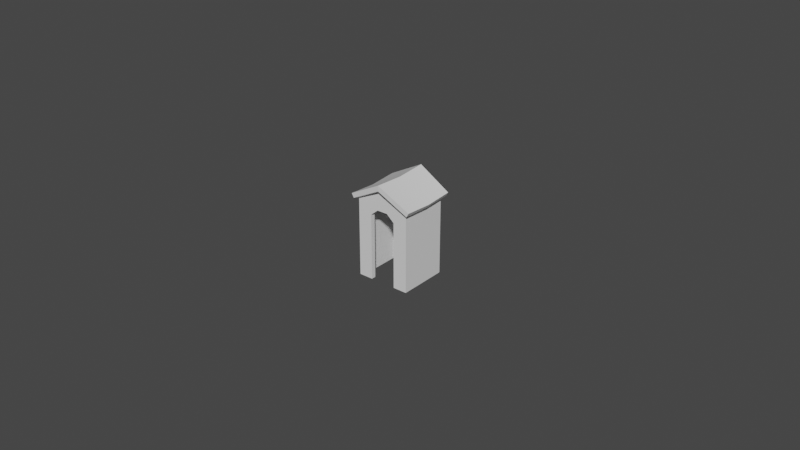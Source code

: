 # Source: guard.blend  (saved by Blender 3.6.11; exported with 4.5.12 LTS)
import bpy
from mathutils import Matrix  # noqa: F401  (used for matrix-valued properties, if any)

bpy.ops.wm.read_factory_settings(use_empty=True)
scene = bpy.context.scene
scene.name = 'Scene'

# ---- materials (node trees are filled in below, after node groups)
mat_material_001 = bpy.data.materials.new('Material.001')
mat_material_001.use_transparent_shadow = False
mat_material_002 = bpy.data.materials.new('Material.002')
mat_material_002.use_transparent_shadow = False
mat_material_003 = bpy.data.materials.new('Material.003')
mat_material_003.use_transparent_shadow = False
mat_material_004 = bpy.data.materials.new('Material.004')
mat_material_004.use_transparent_shadow = False

# ---- material node trees
mat_material_001.use_nodes = True; mat_material_001.node_tree.nodes.clear()
_N = mat_material_001.node_tree.nodes; _L = mat_material_001.node_tree.links
n0 = _N.new('ShaderNodeBsdfPrincipled'); n0.name = 'Principled BSDF'; n0.location = (10, 300)
n0.distribution = 'GGX'
n0.subsurface_method = 'RANDOM_WALK_SKIN'
n0.inputs[3].default_value = 1.45
n0.inputs[27].default_value = (0.0, 0.0, 0.0, 1.0)
n0.inputs[28].default_value = 1.0
n1 = _N.new('ShaderNodeOutputMaterial'); n1.name = 'Material Output'; n1.location = (300, 300)
_L.new(n0.outputs[0], n1.inputs[0])
n1.is_active_output = True
mat_material_002.use_nodes = True; mat_material_002.node_tree.nodes.clear()
_N = mat_material_002.node_tree.nodes; _L = mat_material_002.node_tree.links
n0 = _N.new('ShaderNodeBsdfPrincipled'); n0.name = 'Principled BSDF'; n0.location = (10, 300)
n0.distribution = 'GGX'
n0.subsurface_method = 'RANDOM_WALK_SKIN'
n0.inputs[3].default_value = 1.45
n0.inputs[27].default_value = (0.0, 0.0, 0.0, 1.0)
n0.inputs[28].default_value = 1.0
n1 = _N.new('ShaderNodeOutputMaterial'); n1.name = 'Material Output'; n1.location = (300, 300)
_L.new(n0.outputs[0], n1.inputs[0])
n1.is_active_output = True
mat_material_003.use_nodes = True; mat_material_003.node_tree.nodes.clear()
_N = mat_material_003.node_tree.nodes; _L = mat_material_003.node_tree.links
n0 = _N.new('ShaderNodeBsdfPrincipled'); n0.name = 'Principled BSDF'; n0.location = (10, 300)
n0.distribution = 'GGX'
n0.subsurface_method = 'RANDOM_WALK_SKIN'
n0.inputs[3].default_value = 1.45
n0.inputs[27].default_value = (0.0, 0.0, 0.0, 1.0)
n0.inputs[28].default_value = 1.0
n1 = _N.new('ShaderNodeOutputMaterial'); n1.name = 'Material Output'; n1.location = (300, 300)
_L.new(n0.outputs[0], n1.inputs[0])
n1.is_active_output = True
mat_material_004.use_nodes = True; mat_material_004.node_tree.nodes.clear()
_N = mat_material_004.node_tree.nodes; _L = mat_material_004.node_tree.links
n0 = _N.new('ShaderNodeBsdfPrincipled'); n0.name = 'Principled BSDF'; n0.location = (10, 300)
n0.distribution = 'GGX'
n0.subsurface_method = 'RANDOM_WALK_SKIN'
n0.inputs[3].default_value = 1.45
n0.inputs[27].default_value = (0.0, 0.0, 0.0, 1.0)
n0.inputs[28].default_value = 1.0
n1 = _N.new('ShaderNodeOutputMaterial'); n1.name = 'Material Output'; n1.location = (300, 300)
_L.new(n0.outputs[0], n1.inputs[0])
n1.is_active_output = True

# ---- world
world_world = bpy.data.worlds.new('World'); scene.world = world_world
world_world.use_nodes = True; world_world.node_tree.nodes.clear()
_N = world_world.node_tree.nodes; _L = world_world.node_tree.links
n0 = _N.new('ShaderNodeOutputWorld'); n0.name = 'World Output'; n0.location = (300, 300)
n1 = _N.new('ShaderNodeBackground'); n1.name = 'Background'; n1.location = (10, 300)
n1.inputs[0].default_value = (0.05088, 0.05088, 0.05088, 1.0)
_L.new(n1.outputs[0], n0.inputs[0])
n0.is_active_output = True
world_world.color = (0.05088, 0.05088, 0.05088)
world_world.use_sun_shadow = False
world_world.sun_shadow_jitter_overblur = 0.0

# ---- meshes
me_mesh = bpy.data.meshes.new('Mesh')
me_mesh.from_pydata([(-0.8743, 0.0, 0.7896), (0.8743, 0.0, 0.7896), (-0.8743, 2.534, 0.7896), (0.8743, 2.534, 0.7896), (-0.8743, 2.534, -0.7896), (0.8743, 2.534, -0.7896), (-0.8743, 0.0, -0.7896), (0.8743, 0.0, -0.7896), (2.384e-07, 3.001, -0.7896), (2.384e-07, 3.001, 0.7896), (4.286e-07, 3.226, -0.9603), (-3.159e-07, 3.226, 0.9603), (1.054, 2.657, 0.9009), (1.054, 2.657, -0.9009), (-1.054, 2.657, 0.9009), (-1.054, 2.657, -0.9009), (-3.053e-07, 3.046, 0.9603), (0.9804, 2.527, 0.9009), (0.9804, 2.527, -0.9009), (4.141e-07, 3.046, -0.9603), (-0.9804, 2.527, 0.9009), (-0.9804, 2.527, -0.9009), (-0.4189, 2.12, 0.7896), (-0.4189, 0.0, 0.7896), (0.4189, 0.0, 0.7896), (0.4189, 2.12, 0.7896), (0.4189, 0.0, 0.6435), (0.4189, 2.12, 0.6435), (-0.4189, 2.12, 0.6435), (-0.4189, 0.0, 0.6435), (0.7596, 0.0, 0.6435), (0.7596, 2.617, 0.6435), (-0.7596, 2.617, 0.6435), (-0.7596, 0.0, 0.6435), (0.7596, 0.0, -0.6314), (0.7596, 2.617, -0.6314), (-0.7596, 2.617, -0.6314), (-0.7596, 0.0, -0.6314), (-0.8743, 2.534, 0.0), (-0.9804, 2.482, 0.0), (-1.054, 2.6, 0.0), (5.634e-08, 3.169, 0.0), (1.054, 2.6, 0.0), (0.9804, 2.482, 0.0), (0.8743, 2.534, 0.0), (0.8743, 0.0, 0.0), (0.7596, 0.0, 0.006046), (0.7596, 2.617, 0.006046), (-0.7596, 2.617, 0.006046), (-0.7596, 0.0, 0.006046), (-0.8743, 0.0, 0.0), (2.384e-07, 2.534, -0.7896), (2.384e-07, 0.0, -0.7896), (2.397e-07, 2.332, 0.7896), (2.397e-07, 2.332, 0.6435), (2.384e-07, 2.617, 0.6435), (2.384e-07, 2.617, 0.006046), (2.384e-07, 2.617, -0.6314), (2.384e-07, 0.0, -0.6314), (-0.1733, 2.332, 0.7896), (-0.1733, 2.332, 0.6435), (0.1733, 2.332, 0.6435), (0.1733, 2.332, 0.7896)], [], [(57, 58, 34, 35), (10, 41, 42, 13), (4, 51, 52, 6), (44, 45, 7, 5), (6, 50, 38, 4), (40, 41, 10, 15), (9, 25, 3), (8, 51, 4), (9, 53, 62), (11, 16, 17, 12), (42, 43, 18, 13), (18, 19, 10, 13), (16, 11, 14, 20), (10, 19, 21, 15), (21, 39, 40, 15), (16, 9, 3, 17), (43, 44, 5, 18), (8, 19, 18, 5), (2, 9, 16, 20), (19, 8, 4, 21), (4, 38, 39, 21), (0, 23, 22, 2), (25, 24, 1, 3), (24, 25, 27, 26), (61, 62, 53, 54), (22, 23, 29, 28), (26, 27, 31, 30), (55, 61, 54), (28, 29, 33, 32), (46, 47, 35, 34), (35, 47, 56, 57), (48, 49, 37, 36), (2, 22, 9), (30, 1, 24, 26), (23, 0, 33, 29), (49, 50, 6, 37), (34, 7, 45, 46), (58, 52, 7, 34), (39, 38, 2, 20), (40, 39, 20, 14), (14, 11, 41, 40), (42, 41, 11, 12), (17, 43, 42, 12), (3, 44, 43, 17), (1, 45, 44, 3), (46, 45, 1, 30), (30, 31, 47, 46), (55, 56, 47, 31), (32, 33, 49, 48), (33, 0, 50, 49), (38, 50, 0, 2), (8, 5, 51), (52, 51, 5, 7), (9, 59, 53), (54, 53, 59, 60), (55, 54, 60), (48, 56, 55, 32), (57, 56, 48, 36), (37, 58, 57, 36), (37, 6, 52, 58), (9, 22, 59), (60, 59, 22, 28), (55, 60, 28, 32), (31, 27, 61, 55), (27, 25, 62, 61), (9, 62, 25)])
me_mesh.polygons.foreach_set('use_smooth', [True] * 66)
me_mesh.polygons.foreach_set('material_index', [0, 1, 2, 3, 2, 1, 2, 2, 2, 1, 1, 1, 1, 1, 1, 1, 1, 1, 1, 1, 1, 3, 2, 2, 2, 3, 0, 0, 0, 0, 0, 0, 3, 0, 0, 0, 0, 0, 1, 1, 1, 1, 1, 1, 2, 0, 0, 0, 0, 0, 3, 3, 3, 3, 3, 0, 0, 0, 0, 0, 3, 3, 0, 0, 2, 2])
_k = set([(0, 2), (0, 23), (0, 50), (1, 3), (1, 24), (1, 45), (2, 9), (2, 20), (2, 38), (3, 9), (3, 17), (3, 44), (4, 6), (4, 8), (4, 21), (4, 38), (5, 7), (5, 8), (5, 18), (5, 44), (6, 50), (6, 52), (7, 45), (7, 52), (8, 19), (9, 16), (10, 13), (10, 15), (10, 19), (10, 41), (11, 12), (11, 14), (11, 16), (11, 41), (12, 17), (12, 42), (13, 18), (13, 42), (14, 20), (14, 40), (15, 21), (15, 40), (16, 17), (16, 20), (17, 43), (18, 19), (18, 43), (19, 21), (20, 39), (21, 39), (22, 23), (22, 28), (22, 59), (23, 29), (24, 25), (24, 26), (25, 27), (25, 62), (26, 27), (26, 30), (27, 61), (28, 29), (28, 60), (29, 33), (30, 31), (30, 46), (31, 47), (31, 55), (32, 33), (32, 48), (32, 55), (33, 49), (34, 35), (34, 46), (34, 58), (35, 47), (35, 57), (36, 37), (36, 48), (36, 57), (37, 49), (37, 58), (53, 59), (53, 62), (54, 60), (54, 61)])
me_mesh.attributes.new('sharp_edge', 'BOOLEAN', 'EDGE').data.foreach_set('value', [ (min(e.vertices), max(e.vertices)) in _k for e in me_mesh.edges])
_uv = me_mesh.uv_layers.new(name='map1')
_uv.uv.foreach_set('vector', [0.1017, 0.2294, 0.1017, 0.2294, 0.1017, 0.2294, 0.1017, 0.2294, 0.1017, 0.2294, 0.1017, 0.2294, 0.1017, 0.2294, 0.1017, 0.2294, 0.4957, 0.3137, 0.4958, 0.3521, 0.4958, 0.1666, 0.4957, 0.1282, 0.496, 0.3521, 0.496, 0.1666, 0.496, 0.1282, 0.496, 0.3137, 0.4957, 0.1282, 0.4957, 0.1666, 0.4957, 0.3521, 0.4957, 0.3137, 0.1017, 0.2294, 0.1017, 0.2294, 0.1017, 0.2294, 0.1017, 0.2294, 0.4958, 0.3862, 0.496, 0.3017, 0.496, 0.3137, 0.4958, 0.3862, 0.4958, 0.3521, 0.4957, 0.3137, 0.4958, 0.3862, 0.4958, 0.335, 0.4959, 0.3284, 0.1017, 0.2294, 0.1017, 0.2294, 0.1017, 0.2294, 0.1017, 0.2294, 0.1017, 0.2294, 0.1017, 0.2294, 0.1017, 0.2294, 0.1017, 0.2294, 0.1017, 0.2294, 0.1017, 0.2294, 0.1017, 0.2294, 0.1017, 0.2294, 0.1017, 0.2294, 0.1017, 0.2294, 0.1017, 0.2294, 0.1017, 0.2294, 0.1017, 0.2294, 0.1017, 0.2294, 0.1017, 0.2294, 0.1017, 0.2294, 0.1017, 0.2294, 0.1017, 0.2294, 0.1017, 0.2294, 0.1017, 0.2294, 0.1017, 0.2294, 0.1017, 0.2294, 0.1017, 0.2294, 0.1017, 0.2294, 0.1017, 0.2294, 0.1017, 0.2294, 0.1017, 0.2294, 0.1017, 0.2294, 0.1017, 0.2294, 0.1017, 0.2294, 0.1017, 0.2294, 0.1017, 0.2294, 0.1017, 0.2294, 0.1017, 0.2294, 0.1017, 0.2294, 0.1017, 0.2294, 0.1017, 0.2294, 0.1017, 0.2294, 0.1017, 0.2294, 0.1017, 0.2294, 0.1017, 0.2294, 0.1017, 0.2294, 0.1017, 0.2294, 0.1017, 0.2294, 0.4957, 0.1282, 0.4957, 0.149, 0.4957, 0.3017, 0.4957, 0.3137, 0.496, 0.3017, 0.496, 0.149, 0.496, 0.1282, 0.496, 0.3137, 0.1017, 0.2294, 0.1017, 0.2294, 0.1017, 0.2294, 0.1017, 0.2294, 0.1017, 0.2294, 0.1017, 0.2294, 0.1017, 0.2272, 0.1017, 0.2294, 0.1017, 0.2294, 0.1017, 0.2294, 0.1017, 0.2294, 0.1017, 0.2294, 0.1017, 0.2294, 0.1017, 0.2294, 0.1017, 0.2294, 0.1017, 0.2294, 0.1017, 0.2294, 0.1017, 0.2294, 0.1017, 0.2294, 0.1017, 0.2294, 0.1017, 0.2294, 0.1017, 0.2294, 0.1017, 0.2294, 0.1017, 0.2294, 0.1017, 0.2294, 0.1017, 0.2294, 0.1017, 0.2294, 0.1017, 0.2294, 0.1017, 0.2294, 0.1017, 0.2294, 0.1017, 0.2294, 0.1017, 0.2294, 0.1017, 0.2294, 0.1017, 0.2294, 0.1017, 0.2294, 0.4957, 0.3137, 0.4957, 0.3017, 0.4958, 0.3862, 0.1017, 0.2294, 0.1017, 0.2294, 0.1017, 0.2294, 0.1017, 0.2294, 0.1017, 0.2294, 0.1017, 0.2294, 0.1017, 0.2294, 0.1017, 0.2294, 0.1017, 0.2294, 0.1017, 0.2294, 0.1017, 0.2294, 0.1017, 0.2294, 0.1017, 0.2294, 0.1017, 0.2294, 0.1017, 0.2294, 0.1017, 0.2294, 0.1017, 0.2294, 0.1017, 0.2294, 0.1017, 0.2294, 0.1017, 0.2294, 0.1017, 0.2294, 0.1017, 0.2294, 0.1017, 0.2294, 0.1017, 0.2294, 0.1017, 0.2294, 0.1017, 0.2294, 0.1017, 0.2294, 0.1017, 0.2294, 0.1017, 0.2294, 0.1017, 0.2294, 0.1017, 0.2294, 0.1017, 0.2294, 0.1017, 0.2294, 0.1017, 0.2294, 0.1017, 0.2294, 0.1017, 0.2294, 0.1017, 0.2294, 0.1017, 0.2294, 0.1017, 0.2294, 0.1017, 0.2294, 0.1017, 0.2294, 0.1017, 0.2294, 0.1017, 0.2294, 0.1017, 0.2294, 0.496, 0.1282, 0.496, 0.1666, 0.496, 0.3521, 0.496, 0.3137, 0.1017, 0.2294, 0.1017, 0.2294, 0.1017, 0.2294, 0.1017, 0.2294, 0.1017, 0.2294, 0.1017, 0.2294, 0.1017, 0.2294, 0.1017, 0.2294, 0.1017, 0.2294, 0.1017, 0.2294, 0.1017, 0.2294, 0.1017, 0.2294, 0.1017, 0.2294, 0.1017, 0.2294, 0.1017, 0.2294, 0.1017, 0.2294, 0.1017, 0.2294, 0.1017, 0.2294, 0.1017, 0.2294, 0.1017, 0.2294, 0.4957, 0.3521, 0.4957, 0.1666, 0.4957, 0.1282, 0.4957, 0.3137, 0.4958, 0.3862, 0.496, 0.3137, 0.4958, 0.3521, 0.4958, 0.1666, 0.4958, 0.3521, 0.496, 0.3137, 0.496, 0.1282, 0.4958, 0.3862, 0.4958, 0.3284, 0.4958, 0.335, 0.1017, 0.2294, 0.1017, 0.2272, 0.1017, 0.2294, 0.1017, 0.2294, 0.1017, 0.2294, 0.1017, 0.2294, 0.1017, 0.2294, 0.1017, 0.2294, 0.1017, 0.2294, 0.1017, 0.2294, 0.1017, 0.2294, 0.1017, 0.2294, 0.1017, 0.2294, 0.1017, 0.2294, 0.1017, 0.2294, 0.1017, 0.2294, 0.1017, 0.2294, 0.1017, 0.2294, 0.1017, 0.2294, 0.1017, 0.2294, 0.1017, 0.2294, 0.1017, 0.2294, 0.1017, 0.2294, 0.4958, 0.3862, 0.4957, 0.3017, 0.4958, 0.3284, 0.1017, 0.2294, 0.1017, 0.2294, 0.1017, 0.2294, 0.1017, 0.2294, 0.1017, 0.2294, 0.1017, 0.2294, 0.1017, 0.2294, 0.1017, 0.2294, 0.1017, 0.2294, 0.1017, 0.2294, 0.1017, 0.2294, 0.1017, 0.2294, 0.1017, 0.2294, 0.1017, 0.2294, 0.1017, 0.2294, 0.1017, 0.2294, 0.4958, 0.3862, 0.4959, 0.3284, 0.496, 0.3017])
me_mesh.materials.append(mat_material_001)
me_mesh.materials.append(mat_material_002)
me_mesh.materials.append(mat_material_003)
me_mesh.materials.append(mat_material_004)
me_mesh.update()
me_mesh.normals_split_custom_set([tuple(v) for v in zip(*[iter([0.0, 0.0, 1.0, 0.0, 0.0, 1.0, 0.0, 0.0, 1.0, 0.0, 0.0, 1.0, 0.473, 0.8794, 0.05333, 0.4737, 0.8807, -7.701e-08, 0.4737, 0.8807, -7.262e-08, 0.473, 0.8794, 0.05333, 0.0, 0.0, -1.0, 0.0, 0.0, -1.0, 0.0, 0.0, -1.0, 0.0, 0.0, -1.0, 1.0, 0.0, 0.0, 1.0, 0.0, 0.0, 1.0, 0.0, 0.0, 1.0, 0.0, 0.0, -1.0, 0.0, 0.0, -1.0, 0.0, 0.0, -1.0, 0.0, 0.0, -1.0, 0.0, 0.0, -0.4737, 0.8807, 9.683e-09, -0.4737, 0.8807, 3.267e-08, -0.473, 0.8794, 0.05333, -0.473, 0.8794, 0.05333, -3.057e-08, 0.0, 1.0, -1.543e-08, 0.0, 1.0, 6.184e-08, 0.0, 1.0, 0.0, 0.0, -1.0, 0.0, 0.0, -1.0, 0.0, 0.0, -1.0, -3.057e-08, 0.0, 1.0, 0.0, 0.0, 1.0, -3.072e-07, 0.0, 1.0, 0.05173, -0.01232, 0.9986, 0.05173, -0.01232, 0.9986, 0.05173, -0.01232, 0.9986, 0.05173, -0.01232, 0.9986, 0.8597, -0.5108, -7.918e-08, 0.8597, -0.5108, -7.804e-08, 0.8594, -0.5106, -0.0288, 0.8594, -0.5106, -0.0288, 0.05173, -0.01232, -0.9986, 0.05173, -0.01232, -0.9986, 0.05173, -0.01232, -0.9986, 0.05173, -0.01232, -0.9986, -0.05173, -0.01232, 0.9986, -0.05173, -0.01232, 0.9986, -0.05173, -0.01232, 0.9986, -0.05173, -0.01232, 0.9986, -0.05173, -0.01232, -0.9986, -0.05173, -0.01232, -0.9986, -0.05173, -0.01232, -0.9986, -0.05173, -0.01232, -0.9986, -0.8594, -0.5106, -0.0288, -0.8597, -0.5108, -3.585e-07, -0.8597, -0.5108, -3.511e-07, -0.8594, -0.5106, -0.0288, -0.443, -0.8513, 0.2812, -0.443, -0.8513, 0.2812, -0.443, -0.8513, 0.2812, -0.443, -0.8513, 0.2812, -0.2836, -0.959, 1.203e-09, -0.2836, -0.959, 1.186e-09, -0.2835, -0.9586, -0.02564, -0.2835, -0.9586, -0.02564, -0.443, -0.8513, -0.2812, -0.443, -0.8513, -0.2812, -0.443, -0.8513, -0.2812, -0.443, -0.8513, -0.2812, 0.443, -0.8513, 0.2812, 0.443, -0.8513, 0.2812, 0.443, -0.8513, 0.2812, 0.443, -0.8513, 0.2812, 0.443, -0.8513, -0.2812, 0.443, -0.8513, -0.2812, 0.443, -0.8513, -0.2812, 0.443, -0.8513, -0.2812, 0.2835, -0.9586, -0.02564, 0.2836, -0.959, 1.103e-07, 0.2836, -0.959, 1.167e-07, 0.2835, -0.9586, -0.02564, -5.624e-08, 0.0, 1.0, -5.624e-08, 0.0, 1.0, -5.015e-08, 0.0, 1.0, -1.464e-07, 0.0, 1.0, -1.543e-08, 0.0, 1.0, 0.0, 0.0, 1.0, 0.0, 0.0, 1.0, 6.184e-08, 0.0, 1.0, -1.0, 0.0, 0.0, -1.0, 0.0, 0.0, -1.0, 0.0, 0.0, -1.0, 0.0, 0.0, -0.4502, -0.8929, 4.278e-05, -0.4502, -0.8929, 0.0, 0.0, -1.0, 0.0, 0.0, -1.0, 0.0, 1.0, 0.0, 0.0, 1.0, 0.0, 0.0, 1.0, 0.0, 0.0, 1.0, 0.0, 0.0, 0.0, 0.0, -1.0, 0.0, 0.0, -1.0, 0.0, 0.0, -1.0, 0.0, 0.0, -1.0, 0.0, 0.0, -1.0, 0.0, 0.0, -1.0, 0.0, 0.0, -1.0, 0.0, 0.0, -1.0, 0.0, 0.0, -1.0, 0.0, 0.0, -1.0, 0.0, 0.0, -1.0, -1.0, 0.0, 0.0, -1.0, 0.0, 0.0, -1.0, 0.0, 0.0, -1.0, 0.0, 0.0, 0.0, -1.0, 0.0, 0.0, -1.0, 0.0, 0.0, -1.0, 0.0, 0.0, -1.0, 0.0, 1.0, 0.0, 0.0, 1.0, 0.0, 0.0, 1.0, 0.0, 0.0, 1.0, 0.0, 0.0, -1.464e-07, 0.0, 1.0, -5.015e-08, 0.0, 1.0, -3.057e-08, 0.0, 1.0, 0.0, -1.0, 0.0, 0.0, -1.0, 0.0, 0.0, -1.0, 0.0, 0.0, -1.0, 0.0, 0.0, -1.0, 0.0, 0.0, -1.0, 0.0, 0.0, -1.0, 0.0, 0.0, -1.0, 0.0, 0.0, -1.0, 0.0, 0.0, -1.0, 0.0, 0.0, -1.0, 0.0, 0.0, -1.0, 0.0, 0.0, -1.0, 0.0, 0.0, -1.0, 0.0, 0.0, -1.0, 0.0, 0.0, -1.0, 0.0, 0.0, -1.0, 0.0, 0.0, -1.0, 0.0, 0.0, -1.0, 0.0, 0.0, -1.0, 0.0, 0.2836, -0.959, 1.167e-07, 0.2836, -0.959, 1.103e-07, 0.2835, -0.9586, 0.02564, 0.2835, -0.9586, 0.02564, -0.8597, -0.5108, -3.511e-07, -0.8597, -0.5108, -3.585e-07, -0.8594, -0.5106, 0.0288, -0.8594, -0.5106, 0.0288, -0.473, 0.8794, -0.05333, -0.473, 0.8794, -0.05333, -0.4737, 0.8807, 3.267e-08, -0.4737, 0.8807, 9.683e-09, 0.4737, 0.8807, -7.262e-08, 0.4737, 0.8807, -7.701e-08, 0.473, 0.8794, -0.05333, 0.473, 0.8794, -0.05333, 0.8594, -0.5106, 0.0288, 0.8597, -0.5108, -7.804e-08, 0.8597, -0.5108, -7.918e-08, 0.8594, -0.5106, 0.0288, -0.2835, -0.9586, 0.02564, -0.2836, -0.959, 1.186e-09, -0.2836, -0.959, 1.203e-09, -0.2835, -0.9586, 0.02564, 1.0, 0.0, 0.0, 1.0, 0.0, 0.0, 1.0, 0.0, 0.0, 1.0, 0.0, 0.0, 0.0, -1.0, 0.0, 0.0, -1.0, 0.0, 0.0, -1.0, 0.0, 0.0, -1.0, 0.0, -1.0, 0.0, 0.0, -1.0, 0.0, 0.0, -1.0, 0.0, 0.0, -1.0, 0.0, 0.0, 0.0, -1.0, 0.0, 0.0, -1.0, 0.0, 0.0, -1.0, 0.0, 0.0, -1.0, 0.0, 1.0, 0.0, 0.0, 1.0, 0.0, 0.0, 1.0, 0.0, 0.0, 1.0, 0.0, 0.0, 0.0, -1.0, 0.0, 0.0, -1.0, 0.0, 0.0, -1.0, 0.0, 0.0, -1.0, 0.0, -1.0, 0.0, 0.0, -1.0, 0.0, 0.0, -1.0, 0.0, 0.0, -1.0, 0.0, 0.0, 0.0, 0.0, -1.0, 0.0, 0.0, -1.0, 0.0, 0.0, -1.0, 0.0, 0.0, -1.0, 0.0, 0.0, -1.0, 0.0, 0.0, -1.0, 0.0, 0.0, -1.0, -3.057e-08, 0.0, 1.0, 3.072e-07, 0.0, 1.0, 0.0, 0.0, 1.0, 0.0, -1.0, 0.0, 0.0, -1.0, 0.0, 0.4502, -0.8929, 9.757e-09, 0.4502, -0.8929, 0.0, 0.0, 0.0, -1.0, 0.0, 0.0, -1.0, 0.0, 0.0, -1.0, 0.0, -1.0, 0.0, 0.0, -1.0, 0.0, 0.0, -1.0, 0.0, 0.0, -1.0, 0.0, 0.0, -1.0, 0.0, 0.0, -1.0, 0.0, 0.0, -1.0, 0.0, 0.0, -1.0, 0.0, 0.0, 0.0, 1.0, 0.0, 0.0, 1.0, 0.0, 0.0, 1.0, 0.0, 0.0, 1.0, 0.0, -1.0, 0.0, 0.0, -1.0, 0.0, 0.0, -1.0, 0.0, 0.0, -1.0, 0.0, -3.057e-08, 0.0, 1.0, -5.015e-08, 0.0, 1.0, 3.072e-07, 0.0, 1.0, 0.4502, -0.8929, 0.0, 0.4502, -0.8929, 9.757e-09, 0.652, -0.7582, 0.0, 0.652, -0.7582, 0.0, 0.0, 0.0, -1.0, 0.0, 0.0, -1.0, 0.0, 0.0, -1.0, 0.0, 0.0, -1.0, 0.0, 0.0, -1.0, 0.0, 0.0, -1.0, 0.0, 0.0, -1.0, 0.0, 0.0, -1.0, -0.652, -0.7582, 0.0, -0.652, -0.7582, 0.0, -0.4502, -0.8929, 0.0, -0.4502, -0.8929, 4.278e-05, -3.057e-08, 0.0, 1.0, -3.072e-07, 0.0, 1.0, -1.543e-08, 0.0, 1.0])] * 3)])

# ---- objects
ob_sm_bld_guard_booth_01 = bpy.data.objects.new('SM_Bld_Guard_Booth_01', me_mesh)

# ---- transforms, parenting, visibility, modifiers, constraints
ob_sm_bld_guard_booth_01.location = (0.0, 0.0, 0.0)
ob_sm_bld_guard_booth_01.rotation_euler = (1.571, -0.0, 0.0)
ob_sm_bld_guard_booth_01.scale = (0.01, 0.01, 0.01)
ob_sm_bld_guard_booth_01.color = (0.8, 0.8, 0.8, 1.0)

# ---- collection membership
scene.collection.objects.link(ob_sm_bld_guard_booth_01)

# ---- scene / render settings (as saved in the file)
scene.frame_start = 1; scene.frame_end = 250; scene.frame_set(1)
scene.render.engine = 'BLENDER_EEVEE_NEXT'
scene.cycles.sampling_pattern = 'TABULATED_SOBOL'
scene.view_settings.view_transform = 'Filmic'
bpy.context.view_layer.update()

# ---- added for rendering (the .blend has no active camera and no usable light): camera, sun
cam_auto = bpy.data.cameras.new('AutoCamera')
cam_auto.lens = 50.0
cam_auto.sensor_width = 36.0
cam_auto.clip_end = 1000.0
ob_auto_camera = bpy.data.objects.new('AutoCamera', cam_auto)
scene.collection.objects.link(ob_auto_camera)
ob_auto_camera.location = (0.185045, -0.222054, 0.164164)
ob_auto_camera.rotation_euler = (1.09748, -7.21219e-08, 0.694738)
scene.camera = ob_auto_camera
light_auto_sun = bpy.data.lights.new('AutoSun', 'SUN')
light_auto_sun.energy = 3.0
light_auto_sun.angle = 0.0523599
ob_auto_sun = bpy.data.objects.new('AutoSun', light_auto_sun)
scene.collection.objects.link(ob_auto_sun)
ob_auto_sun.rotation_euler = (0.872665, 0.174533, 0.523599)
bpy.context.view_layer.update()
